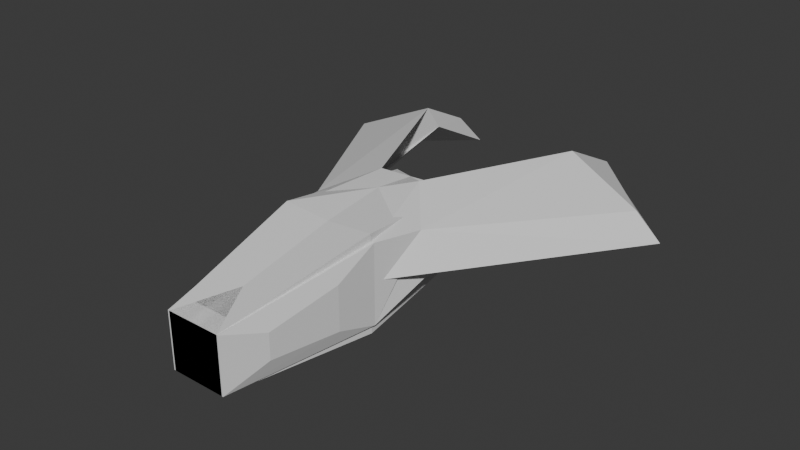 # Source: Spaceship3.blend  (saved by Blender 5.2.45; exported with 4.5.12 LTS)
import bpy
from mathutils import Matrix  # noqa: F401  (used for matrix-valued properties, if any)

bpy.ops.wm.read_factory_settings(use_empty=True)
scene = bpy.context.scene
scene.name = 'Scene'

# ---- collections
col_collection = bpy.data.collections.new('Collection'); scene.collection.children.link(col_collection)

# ---- materials (node trees are filled in below, after node groups)
mat_material = bpy.data.materials.new('Material')
mat_material.alpha_threshold = 0.0
mat_material.use_backface_culling_lightprobe_volume = False
mat_material.roughness = 0.5
mat_material.line_color = (0.0, 0.0, 0.0, 1.0)

# ---- material node trees
mat_material.use_nodes = True; mat_material.node_tree.nodes.clear()
_N = mat_material.node_tree.nodes; _L = mat_material.node_tree.links
n0 = _N.new('ShaderNodeOutputMaterial'); n0.name = 'Material Output'; n0.location = (200, 100)
n1 = _N.new('ShaderNodeBsdfPrincipled'); n1.name = 'Principled BSDF'; n1.location = (-200, 100)
n1.inputs[10].default_value = 0.005
_L.new(n1.outputs[0], n0.inputs[0])
n0.is_active_output = True

# ---- world
world_world = bpy.data.worlds.new('World'); scene.world = world_world
world_world.use_nodes = True; world_world.node_tree.nodes.clear()
_N = world_world.node_tree.nodes; _L = world_world.node_tree.links
n0 = _N.new('ShaderNodeOutputWorld'); n0.name = 'World Output'; n0.location = (200, 100)
n1 = _N.new('ShaderNodeBackground'); n1.name = 'Background'; n1.location = (-200, 100)
n1.inputs[0].default_value = (0.05088, 0.05088, 0.05088, 1.0)
_L.new(n1.outputs[0], n0.inputs[0])
n0.is_active_output = True
world_world.color = (0.05088, 0.05088, 0.05088)
world_world.sun_shadow_jitter_overblur = 0.0

# ---- meshes
me_cube = bpy.data.meshes.new('Cube')
me_cube.from_pydata([(0.3276, 0.4284, 0.8024), (0.981, 0.3101, 0.01095), (0.7625, -0.9871, 0.6013), (0.7625, -0.9871, -0.5855), (-0.5311, 1.0, 0.5311), (-0.5311, 1.0, -0.5311), (-0.7175, -1.0, 0.7175), (-0.7175, -1.0, -0.7175), (0.4283, -3.265, 0.2481), (0.4283, -3.265, -0.5872), (-0.407, -3.265, 0.2481), (-0.407, -3.265, -0.5872), (1.304, 2.665, 0.7659), (1.245, 2.873, 0.4077), (0.8984, -0.2383, 0.5273), (0.7045, -0.9911, 0.04283), (1.36, 3.596, 0.3018), (1.319, 4.112, -0.2378), (2.477, 2.491, 0.2594), (2.805, 2.641, -0.1955), (0.7455, -1.625, 0.2843), (0.7455, -1.625, -0.3759), (0.6124, -2.667, 0.06835), (0.6124, -2.667, -0.3159)], [], [(0, 4, 6, 2), (6, 7, 11, 10), (7, 6, 4, 5), (5, 1, 3, 7), (0, 2, 14, 12), (5, 4, 0, 1), (9, 8, 10, 11), (7, 3, 9, 11), (2, 6, 10, 8), (2, 8, 22, 20), (12, 14, 18, 16), (2, 3, 15, 14), (1, 0, 12, 13), (3, 1, 13, 15), (17, 16, 18, 19), (13, 12, 16, 17), (15, 13, 17, 19), (14, 15, 19, 18), (21, 20, 22, 23), (3, 2, 20, 21), (8, 9, 23, 22), (9, 3, 21, 23)])
_uv = me_cube.uv_layers.new(name='UVMap')
_uv.uv.foreach_set('vector', [0.625, 0.5, 0.875, 0.5, 0.875, 0.75, 0.625, 0.75, 0.625, 0.0, 0.375, 0.0, 0.375, 0.0, 0.625, 0.0, 0.375, 0.0, 0.625, 0.0, 0.625, 0.25, 0.375, 0.25, 0.125, 0.5, 0.375, 0.5, 0.375, 0.75, 0.125, 0.75, 0.625, 0.5, 0.625, 0.75, 0.625, 0.75, 0.625, 0.5, 0.375, 0.25, 0.625, 0.25, 0.625, 0.5, 0.375, 0.5, 0.375, 0.75, 0.625, 0.75, 0.625, 1.0, 0.375, 1.0, 0.125, 0.75, 0.375, 0.75, 0.375, 0.75, 0.125, 0.75, 0.625, 0.75, 0.875, 0.75, 0.875, 0.75, 0.625, 0.75, 0.625, 0.75, 0.625, 0.75, 0.625, 0.75, 0.625, 0.75, 0.625, 0.5, 0.625, 0.75, 0.625, 0.75, 0.625, 0.5, 0.625, 0.75, 0.375, 0.75, 0.375, 0.75, 0.625, 0.75, 0.375, 0.5, 0.625, 0.5, 0.625, 0.5, 0.375, 0.5, 0.375, 0.75, 0.375, 0.5, 0.375, 0.5, 0.375, 0.75, 0.375, 0.5, 0.625, 0.5, 0.625, 0.75, 0.375, 0.75, 0.375, 0.5, 0.625, 0.5, 0.625, 0.5, 0.375, 0.5, 0.375, 0.75, 0.375, 0.5, 0.375, 0.5, 0.375, 0.75, 0.625, 0.75, 0.375, 0.75, 0.375, 0.75, 0.625, 0.75, 0.375, 0.75, 0.625, 0.75, 0.625, 0.75, 0.375, 0.75, 0.375, 0.75, 0.625, 0.75, 0.625, 0.75, 0.375, 0.75, 0.625, 0.75, 0.375, 0.75, 0.375, 0.75, 0.625, 0.75, 0.375, 0.75, 0.375, 0.75, 0.375, 0.75, 0.375, 0.75])
me_cube.materials.append(mat_material)
me_cube.use_mirror_vertex_groups = False
me_cube.update()

# ---- objects
ob_cube = bpy.data.objects.new('Cube', me_cube)

# ---- transforms, parenting, visibility, modifiers, constraints
ob_cube.location = (0.0, 0.0, 0.0)
ob_cube.lock_rotations_4d = False
ob_cube.empty_display_type = 'ARROWS'
ob_cube.lineart.crease_threshold = 0.0
_m = ob_cube.modifiers.new('Mirror', 'MIRROR')

# ---- collection membership
col_collection.objects.link(ob_cube)

# ---- scene / render settings (as saved in the file)
scene.frame_start = 1; scene.frame_end = 250; scene.frame_set(1)
scene.render.engine = 'BLENDER_EEVEE_NEXT'
scene.render.bake_bias = 0.0
scene.render.bake_samples = 0
scene.render.compositor_device = 'GPU'
scene.eevee.use_volume_custom_range = False
scene.eevee.fast_gi_thickness_near = 0.1
scene.eevee.fast_gi_thickness_far = 0.0
scene.eevee.ray_tracing_options.screen_trace_thickness = 0.1
bpy.context.view_layer.update()

# ---- added for rendering (the .blend has no active camera and no usable light): camera, sun
cam_auto = bpy.data.cameras.new('AutoCamera')
cam_auto.lens = 50.0
cam_auto.sensor_width = 36.0
cam_auto.clip_end = 1000.0
ob_auto_camera = bpy.data.objects.new('AutoCamera', cam_auto)
scene.collection.objects.link(ob_auto_camera)
ob_auto_camera.location = (8.68926, -10.0034, 6.99385)
ob_auto_camera.rotation_euler = (1.09748, -7.21219e-08, 0.694738)
scene.camera = ob_auto_camera
light_auto_sun = bpy.data.lights.new('AutoSun', 'SUN')
light_auto_sun.energy = 3.0
light_auto_sun.angle = 0.0523599
ob_auto_sun = bpy.data.objects.new('AutoSun', light_auto_sun)
scene.collection.objects.link(ob_auto_sun)
ob_auto_sun.rotation_euler = (0.872665, 0.174533, 0.523599)
bpy.context.view_layer.update()
